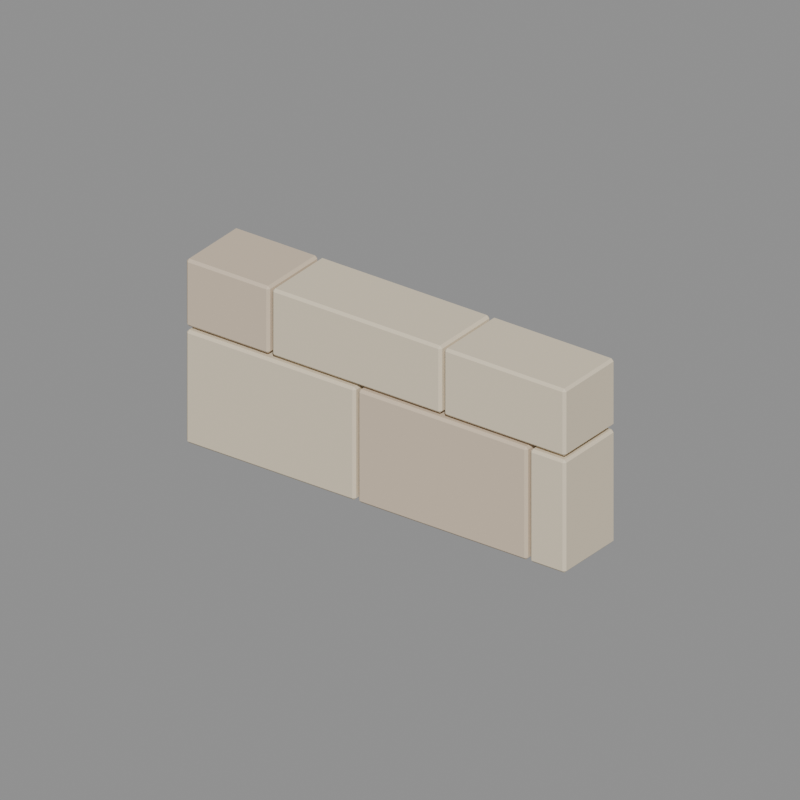 # Source: wall_low.blend  (saved by Blender 5.2.44; exported with 4.5.12 LTS)
import bpy
from mathutils import Matrix  # noqa: F401  (used for matrix-valued properties, if any)

bpy.ops.wm.read_factory_settings(use_empty=True)
scene = bpy.context.scene
scene.name = 'Asset_wall_low'

# ---- materials (node trees are filled in below, after node groups)
mat_main_plaster = bpy.data.materials.new('Main_plaster')
mat_main_plaster.diffuse_color = (0.7835, 0.6795, 0.5089, 1.0)
mat_main_plaster3 = bpy.data.materials.new('Main_plaster3')
mat_main_plaster3.diffuse_color = (0.6939, 0.5711, 0.4287, 1.0)

# ---- material node trees
mat_main_plaster.use_nodes = True; mat_main_plaster.node_tree.nodes.clear()
_N = mat_main_plaster.node_tree.nodes; _L = mat_main_plaster.node_tree.links
n0 = _N.new('ShaderNodeBsdfPrincipled'); n0.name = 'Principled BSDF'; n0.location = (-200, 100)
n0.inputs[0].default_value = (0.7835, 0.6795, 0.5089, 1.0)
n0.inputs[2].default_value = 0.73
n0.inputs[10].default_value = 0.005
n1 = _N.new('ShaderNodeOutputMaterial'); n1.name = 'Material Output'; n1.location = (200, 100)
_L.new(n0.outputs[0], n1.inputs[0])
n1.is_active_output = True
mat_main_plaster3.use_nodes = True; mat_main_plaster3.node_tree.nodes.clear()
_N = mat_main_plaster3.node_tree.nodes; _L = mat_main_plaster3.node_tree.links
n0 = _N.new('ShaderNodeBsdfPrincipled'); n0.name = 'Principled BSDF'; n0.location = (-200, 100)
n0.inputs[0].default_value = (0.6939, 0.5711, 0.4287, 1.0)
n0.inputs[2].default_value = 0.73
n0.inputs[10].default_value = 0.005
n1 = _N.new('ShaderNodeOutputMaterial'); n1.name = 'Material Output'; n1.location = (200, 100)
_L.new(n0.outputs[0], n1.inputs[0])
n1.is_active_output = True

# ---- cameras
cam_review_wall_low = bpy.data.cameras.new('Review_wall_low')
cam_review_wall_low.type = 'ORTHO'
cam_review_wall_low.ortho_scale = 1.688

# ---- meshes
me_wall_low_body_plaster_001 = bpy.data.meshes.new('wall_low_body_plaster.001')
me_wall_low_body_plaster_001.from_pydata([(-0.4905, -0.09, 0.0105), (-0.4965, -0.084, 0.0105), (-0.4905, -0.084, 0.0045), (-0.0595, -0.09, 0.0105), (-0.0595, -0.084, 0.0045), (-0.0535, -0.084, 0.0105), (-0.0595, 0.09, 0.0105), (-0.0535, 0.084, 0.0105), (-0.0595, 0.084, 0.0045), (-0.4965, 0.084, 0.0105), (-0.4905, 0.09, 0.0105), (-0.4905, 0.084, 0.0045), (-0.4965, -0.084, 0.2695), (-0.4905, -0.09, 0.2695), (-0.4905, -0.084, 0.2755), (-0.0595, -0.09, 0.2695), (-0.0535, -0.084, 0.2695), (-0.0595, -0.084, 0.2755), (-0.0535, 0.084, 0.2695), (-0.0595, 0.09, 0.2695), (-0.0595, 0.084, 0.2755), (-0.4965, 0.084, 0.2695), (-0.4905, 0.084, 0.2755), (-0.4905, 0.09, 0.2695), (0.4095, -0.09, 0.0105), (0.4035, -0.084, 0.0105), (0.4095, -0.084, 0.0045), (0.4905, -0.09, 0.0105), (0.4905, -0.084, 0.0045), (0.4965, -0.084, 0.0105), (0.4905, 0.09, 0.0105), (0.4965, 0.084, 0.0105), (0.4905, 0.084, 0.0045), (0.4035, 0.084, 0.0105), (0.4095, 0.09, 0.0105), (0.4095, 0.084, 0.0045), (0.4035, -0.084, 0.2695), (0.4095, -0.09, 0.2695), (0.4095, -0.084, 0.2755), (0.4905, -0.09, 0.2695), (0.4965, -0.084, 0.2695), (0.4905, -0.084, 0.2755), (0.4965, 0.084, 0.2695), (0.4905, 0.09, 0.2695), (0.4905, 0.084, 0.2755), (0.4035, 0.084, 0.2695), (0.4095, 0.084, 0.2755), (0.4095, 0.09, 0.2695), (-0.2655, -0.09, 0.2905), (-0.2715, -0.084, 0.2905), (-0.2655, -0.084, 0.2845), (0.1655, -0.09, 0.2905), (0.1655, -0.084, 0.2845), (0.1715, -0.084, 0.2905), (0.1655, 0.09, 0.2905), (0.1715, 0.084, 0.2905), (0.1655, 0.084, 0.2845), (-0.2715, 0.084, 0.2905), (-0.2655, 0.09, 0.2905), (-0.2655, 0.084, 0.2845), (-0.2715, -0.084, 0.4395), (-0.2655, -0.09, 0.4395), (-0.2655, -0.084, 0.4455), (0.1655, -0.09, 0.4395), (0.1715, -0.084, 0.4395), (0.1655, -0.084, 0.4455), (0.1715, 0.084, 0.4395), (0.1655, 0.09, 0.4395), (0.1655, 0.084, 0.4455), (-0.2715, 0.084, 0.4395), (-0.2655, 0.084, 0.4455), (-0.2655, 0.09, 0.4395), (0.1845, -0.09, 0.2905), (0.1785, -0.084, 0.2905), (0.1845, -0.084, 0.2845), (0.4905, -0.09, 0.2905), (0.4905, -0.084, 0.2845), (0.4965, -0.084, 0.2905), (0.4905, 0.09, 0.2905), (0.4965, 0.084, 0.2905), (0.4905, 0.084, 0.2845), (0.1785, 0.084, 0.2905), (0.1845, 0.09, 0.2905), (0.1845, 0.084, 0.2845), (0.1785, -0.084, 0.4395), (0.1845, -0.09, 0.4395), (0.1845, -0.084, 0.4455), (0.4905, -0.09, 0.4395), (0.4965, -0.084, 0.4395), (0.4905, -0.084, 0.4455), (0.4965, 0.084, 0.4395), (0.4905, 0.09, 0.4395), (0.4905, 0.084, 0.4455), (0.1785, 0.084, 0.4395), (0.1845, 0.084, 0.4455), (0.1845, 0.09, 0.4395)], [], [(0, 1, 2), (3, 4, 5), (6, 7, 8), (9, 10, 11), (12, 13, 14), (15, 16, 17), (18, 19, 20), (21, 22, 23), (24, 25, 26), (27, 28, 29), (30, 31, 32), (33, 34, 35), (36, 37, 38), (39, 40, 41), (42, 43, 44), (45, 46, 47), (48, 49, 50), (51, 52, 53), (54, 55, 56), (57, 58, 59), (60, 61, 62), (63, 64, 65), (66, 67, 68), (69, 70, 71), (72, 73, 74), (75, 76, 77), (78, 79, 80), (81, 82, 83), (84, 85, 86), (87, 88, 89), (90, 91, 92), (93, 94, 95), (4, 0, 2), (9, 2, 1), (11, 6, 8), (8, 5, 4), (22, 12, 14), (15, 14, 13), (18, 17, 16), (23, 20, 19), (13, 1, 0), (16, 3, 5), (19, 7, 6), (21, 10, 9), (28, 24, 26), (33, 26, 25), (35, 30, 32), (32, 29, 28), (46, 36, 38), (39, 38, 37), (42, 41, 40), (47, 44, 43), (37, 25, 24), (40, 27, 29), (43, 31, 30), (45, 34, 33), (52, 48, 50), (57, 50, 49), (59, 54, 56), (56, 53, 52), (70, 60, 62), (63, 62, 61), (66, 65, 64), (71, 68, 67), (61, 49, 48), (64, 51, 53), (67, 55, 54), (69, 58, 57), (76, 72, 74), (81, 74, 73), (83, 78, 80), (80, 77, 76), (94, 84, 86), (87, 86, 85), (90, 89, 88), (95, 92, 91), (85, 73, 72), (88, 75, 77), (91, 79, 78), (93, 82, 81), (3, 13, 0), (11, 4, 2), (1, 21, 9), (7, 16, 5), (10, 19, 6), (17, 22, 14), (27, 37, 24), (35, 28, 26), (25, 45, 33), (31, 40, 29), (34, 43, 30), (41, 46, 38), (51, 61, 48), (59, 52, 50), (49, 69, 57), (55, 64, 53), (58, 67, 54), (65, 70, 62), (75, 85, 72), (83, 76, 74), (73, 93, 81), (79, 88, 77), (82, 91, 78), (89, 94, 86), (4, 3, 0), (9, 11, 2), (11, 10, 6), (8, 7, 5), (22, 21, 12), (15, 17, 14), (18, 20, 17), (23, 22, 20), (13, 12, 1), (16, 15, 3), (19, 18, 7), (21, 23, 10), (28, 27, 24), (33, 35, 26), (35, 34, 30), (32, 31, 29), (46, 45, 36), (39, 41, 38), (42, 44, 41), (47, 46, 44), (37, 36, 25), (40, 39, 27), (43, 42, 31), (45, 47, 34), (52, 51, 48), (57, 59, 50), (59, 58, 54), (56, 55, 53), (70, 69, 60), (63, 65, 62), (66, 68, 65), (71, 70, 68), (61, 60, 49), (64, 63, 51), (67, 66, 55), (69, 71, 58), (76, 75, 72), (81, 83, 74), (83, 82, 78), (80, 79, 77), (94, 93, 84), (87, 89, 86), (90, 92, 89), (95, 94, 92), (85, 84, 73), (88, 87, 75), (91, 90, 79), (93, 95, 82), (3, 15, 13), (11, 8, 4), (1, 12, 21), (7, 18, 16), (10, 23, 19), (17, 20, 22), (27, 39, 37), (35, 32, 28), (25, 36, 45), (31, 42, 40), (34, 47, 43), (41, 44, 46), (51, 63, 61), (59, 56, 52), (49, 60, 69), (55, 66, 64), (58, 71, 67), (65, 68, 70), (75, 87, 85), (83, 80, 76), (73, 84, 93), (79, 90, 88), (82, 95, 91), (89, 92, 94)])
me_wall_low_body_plaster_001.materials.append(mat_main_plaster)
me_wall_low_body_plaster_001.update()
me_wall_low_body_plaster3_001 = bpy.data.meshes.new('wall_low_body_plaster3.001')
me_wall_low_body_plaster3_001.from_pydata([(-0.0405, -0.09, 0.0105), (-0.0465, -0.084, 0.0105), (-0.0405, -0.084, 0.0045), (0.3905, -0.09, 0.0105), (0.3905, -0.084, 0.0045), (0.3965, -0.084, 0.0105), (0.3905, 0.09, 0.0105), (0.3965, 0.084, 0.0105), (0.3905, 0.084, 0.0045), (-0.0465, 0.084, 0.0105), (-0.0405, 0.09, 0.0105), (-0.0405, 0.084, 0.0045), (-0.0465, -0.084, 0.2695), (-0.0405, -0.09, 0.2695), (-0.0405, -0.084, 0.2755), (0.3905, -0.09, 0.2695), (0.3965, -0.084, 0.2695), (0.3905, -0.084, 0.2755), (0.3965, 0.084, 0.2695), (0.3905, 0.09, 0.2695), (0.3905, 0.084, 0.2755), (-0.0465, 0.084, 0.2695), (-0.0405, 0.084, 0.2755), (-0.0405, 0.09, 0.2695), (-0.4905, -0.09, 0.2905), (-0.4965, -0.084, 0.2905), (-0.4905, -0.084, 0.2845), (-0.2845, -0.09, 0.2905), (-0.2845, -0.084, 0.2845), (-0.2785, -0.084, 0.2905), (-0.2845, 0.09, 0.2905), (-0.2785, 0.084, 0.2905), (-0.2845, 0.084, 0.2845), (-0.4965, 0.084, 0.2905), (-0.4905, 0.09, 0.2905), (-0.4905, 0.084, 0.2845), (-0.4965, -0.084, 0.4395), (-0.4905, -0.09, 0.4395), (-0.4905, -0.084, 0.4455), (-0.2845, -0.09, 0.4395), (-0.2785, -0.084, 0.4395), (-0.2845, -0.084, 0.4455), (-0.2785, 0.084, 0.4395), (-0.2845, 0.09, 0.4395), (-0.2845, 0.084, 0.4455), (-0.4965, 0.084, 0.4395), (-0.4905, 0.084, 0.4455), (-0.4905, 0.09, 0.4395)], [], [(0, 1, 2), (3, 4, 5), (6, 7, 8), (9, 10, 11), (12, 13, 14), (15, 16, 17), (18, 19, 20), (21, 22, 23), (24, 25, 26), (27, 28, 29), (30, 31, 32), (33, 34, 35), (36, 37, 38), (39, 40, 41), (42, 43, 44), (45, 46, 47), (4, 0, 2), (9, 2, 1), (11, 6, 8), (8, 5, 4), (22, 12, 14), (15, 14, 13), (18, 17, 16), (23, 20, 19), (13, 1, 0), (16, 3, 5), (19, 7, 6), (21, 10, 9), (28, 24, 26), (33, 26, 25), (35, 30, 32), (32, 29, 28), (46, 36, 38), (39, 38, 37), (42, 41, 40), (47, 44, 43), (37, 25, 24), (40, 27, 29), (43, 31, 30), (45, 34, 33), (3, 13, 0), (11, 4, 2), (1, 21, 9), (7, 16, 5), (10, 19, 6), (17, 22, 14), (27, 37, 24), (35, 28, 26), (25, 45, 33), (31, 40, 29), (34, 43, 30), (41, 46, 38), (4, 3, 0), (9, 11, 2), (11, 10, 6), (8, 7, 5), (22, 21, 12), (15, 17, 14), (18, 20, 17), (23, 22, 20), (13, 12, 1), (16, 15, 3), (19, 18, 7), (21, 23, 10), (28, 27, 24), (33, 35, 26), (35, 34, 30), (32, 31, 29), (46, 45, 36), (39, 41, 38), (42, 44, 41), (47, 46, 44), (37, 36, 25), (40, 39, 27), (43, 42, 31), (45, 47, 34), (3, 15, 13), (11, 8, 4), (1, 12, 21), (7, 18, 16), (10, 23, 19), (17, 20, 22), (27, 39, 37), (35, 32, 28), (25, 36, 45), (31, 42, 40), (34, 47, 43), (41, 44, 46)])
me_wall_low_body_plaster3_001.materials.append(mat_main_plaster3)
me_wall_low_body_plaster3_001.update()

# ---- objects
ob_wall_low = bpy.data.objects.new('wall_low', None)
ob_wall_low__body__plaster = bpy.data.objects.new('wall_low__body__plaster', me_wall_low_body_plaster_001)
ob_wall_low__body__plaster3 = bpy.data.objects.new('wall_low__body__plaster3', me_wall_low_body_plaster3_001)
ob_review_wall_low = bpy.data.objects.new('Review_wall_low', cam_review_wall_low)

# ---- transforms, parenting, visibility, modifiers, constraints
ob_wall_low.location = (0.0, 0.0, 0.0)
ob_wall_low__body__plaster.parent = ob_wall_low
ob_wall_low__body__plaster.location = (0.0, 0.0, 0.0)
ob_wall_low__body__plaster3.parent = ob_wall_low
ob_wall_low__body__plaster3.location = (0.0, 0.0, 0.0)
ob_review_wall_low.location = (1.092, -1.49, 1.218)
ob_review_wall_low.rotation_euler = (1.078, -5.634e-08, 0.6327)

# ---- collection membership
scene.collection.objects.link(ob_wall_low)
scene.collection.objects.link(ob_wall_low__body__plaster)
scene.collection.objects.link(ob_wall_low__body__plaster3)
scene.collection.objects.link(ob_review_wall_low)

# ---- scene / render settings (as saved in the file)
scene.camera = ob_review_wall_low
scene.frame_start = 1; scene.frame_end = 250; scene.frame_set(1)
scene.render.engine = 'BLENDER_WORKBENCH'
scene.render.image_settings.exr_codec = 'NONE'
scene.render.resolution_x = 400
scene.render.resolution_y = 400
scene.render.use_bake_clear = False
scene.render.bake_margin = 0
scene.render.bake_bias = 0.0
scene.render.bake_samples = 0
scene.render.simplify_subdivision_render = 0
scene.render.simplify_child_particles_render = 0.0
scene.render.compositor_device = 'GPU'
scene.eevee.use_volume_custom_range = False
scene.eevee.gtao_distance = 0.0
scene.eevee.use_fast_gi = False
scene.eevee.fast_gi_thickness_near = 0.1
scene.eevee.fast_gi_thickness_far = 0.0
scene.eevee.ray_tracing_options.screen_trace_thickness = 0.1
bpy.context.view_layer.update()

# ---- added for rendering (the .blend has no usable light): sun + grey world if the file has none
light_auto_sun = bpy.data.lights.new('AutoSun', 'SUN')
light_auto_sun.energy = 3.0
light_auto_sun.angle = 0.0523599
ob_auto_sun = bpy.data.objects.new('AutoSun', light_auto_sun)
scene.collection.objects.link(ob_auto_sun)
ob_auto_sun.rotation_euler = (0.872665, 0.174533, 0.523599)
if scene.world is None:
    world_auto = bpy.data.worlds.new('AutoWorld')
    world_auto.color = (0.3, 0.3, 0.3)
    scene.world = world_auto
bpy.context.view_layer.update()
